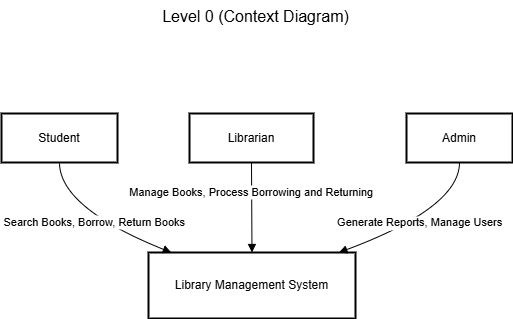

The diagram above was exported from draw.io. Its source (the exported page's mxGraphModel, read from the mxfile embedded in the PNG):
<mxGraphModel dx="1221" dy="999" grid="0" gridSize="10" guides="1" tooltips="1" connect="1" arrows="1" fold="1" page="0" pageScale="1" pageWidth="827" pageHeight="1169" math="0" shadow="0">
  <root>
    <mxCell id="0" />
    <mxCell id="1" parent="0" />
    <mxCell id="4_dZgwNiWwCjoDgkEBjE-67" value="Student" style="whiteSpace=wrap;strokeWidth=2;" vertex="1" parent="1">
      <mxGeometry x="20" y="20" width="116" height="49" as="geometry" />
    </mxCell>
    <mxCell id="4_dZgwNiWwCjoDgkEBjE-68" value="Library Management System" style="whiteSpace=wrap;strokeWidth=2;" vertex="1" parent="1">
      <mxGeometry x="167" y="159" width="207" height="66" as="geometry" />
    </mxCell>
    <mxCell id="4_dZgwNiWwCjoDgkEBjE-69" value="Librarian" style="whiteSpace=wrap;strokeWidth=2;" vertex="1" parent="1">
      <mxGeometry x="208" y="20" width="124" height="49" as="geometry" />
    </mxCell>
    <mxCell id="4_dZgwNiWwCjoDgkEBjE-70" value="Admin" style="whiteSpace=wrap;strokeWidth=2;" vertex="1" parent="1">
      <mxGeometry x="425" y="20" width="106" height="49" as="geometry" />
    </mxCell>
    <mxCell id="4_dZgwNiWwCjoDgkEBjE-71" value="Search Books, Borrow, Return Books" style="curved=1;startArrow=none;endArrow=block;exitX=0.5;exitY=0.99;entryX=0.11;entryY=0;rounded=0;" edge="1" parent="1" source="4_dZgwNiWwCjoDgkEBjE-67" target="4_dZgwNiWwCjoDgkEBjE-68">
      <mxGeometry relative="1" as="geometry">
        <Array as="points">
          <mxPoint x="78" y="114" />
        </Array>
      </mxGeometry>
    </mxCell>
    <mxCell id="4_dZgwNiWwCjoDgkEBjE-72" value="Manage Books, Process Borrowing and Returning" style="curved=1;startArrow=none;endArrow=block;exitX=0.5;exitY=0.99;entryX=0.5;entryY=0;rounded=0;" edge="1" parent="1" source="4_dZgwNiWwCjoDgkEBjE-69" target="4_dZgwNiWwCjoDgkEBjE-68">
      <mxGeometry x="-0.3555" relative="1" as="geometry">
        <Array as="points" />
        <mxPoint as="offset" />
      </mxGeometry>
    </mxCell>
    <mxCell id="4_dZgwNiWwCjoDgkEBjE-73" value="Generate Reports, Manage Users" style="curved=1;startArrow=none;endArrow=block;exitX=0.5;exitY=0.99;entryX=0.92;entryY=0;rounded=0;" edge="1" parent="1" source="4_dZgwNiWwCjoDgkEBjE-70" target="4_dZgwNiWwCjoDgkEBjE-68">
      <mxGeometry relative="1" as="geometry">
        <Array as="points">
          <mxPoint x="478" y="114" />
        </Array>
      </mxGeometry>
    </mxCell>
    <mxCell id="4_dZgwNiWwCjoDgkEBjE-74" value="&lt;font style=&quot;font-size: 16px;&quot;&gt;Level 0&amp;nbsp;(Context Diagram)&lt;/font&gt;" style="text;html=1;align=center;verticalAlign=middle;resizable=0;points=[];autosize=1;strokeColor=none;fillColor=none;" vertex="1" parent="1">
      <mxGeometry x="171" y="-93" width="205" height="31" as="geometry" />
    </mxCell>
  </root>
</mxGraphModel>